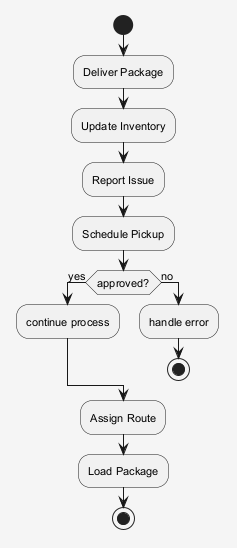

The diagram above was rendered by PlantUML. Its source (embedded in the PNG):
@startuml
skinparam shadowing false
skinparam backgroundColor #F5F5F5
skinparam defaultFontSize 11
start
:Deliver Package;
:Update Inventory;
:Report Issue;
:Schedule Pickup;
if (approved?) then (yes)
:continue process;
else (no)
:handle error;
stop
endif
:Assign Route;
:Load Package;
stop
@enduml